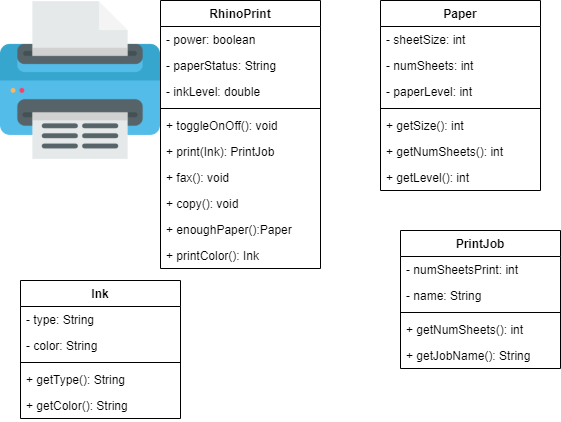

The diagram above was exported from draw.io. Its source (the exported page's mxGraphModel, read from the mxfile embedded in the PNG):
<mxGraphModel dx="1022" dy="469" grid="1" gridSize="10" guides="1" tooltips="1" connect="1" arrows="1" fold="1" page="1" pageScale="1" pageWidth="850" pageHeight="1100" math="0" shadow="0">
  <root>
    <mxCell id="0" />
    <mxCell id="1" parent="0" />
    <mxCell id="gy-tDalErF6gwzjKnv7m-1" value="" style="shape=image;verticalLabelPosition=bottom;labelBackgroundColor=#ffffff;verticalAlign=top;aspect=fixed;imageAspect=0;image=data:image/png,(base64 omitted: 14900 chars);" vertex="1" parent="1">
      <mxGeometry width="160" height="160" as="geometry" />
    </mxCell>
    <mxCell id="gy-tDalErF6gwzjKnv7m-14" value="RhinoPrint" style="swimlane;fontStyle=1;align=center;verticalAlign=top;childLayout=stackLayout;horizontal=1;startSize=26;horizontalStack=0;resizeParent=1;resizeParentMax=0;resizeLast=0;collapsible=1;marginBottom=0;" vertex="1" parent="1">
      <mxGeometry x="160" width="160" height="268" as="geometry" />
    </mxCell>
    <mxCell id="gy-tDalErF6gwzjKnv7m-15" value="- power: boolean" style="text;strokeColor=none;fillColor=none;align=left;verticalAlign=top;spacingLeft=4;spacingRight=4;overflow=hidden;rotatable=0;points=[[0,0.5],[1,0.5]];portConstraint=eastwest;" vertex="1" parent="gy-tDalErF6gwzjKnv7m-14">
      <mxGeometry y="26" width="160" height="26" as="geometry" />
    </mxCell>
    <mxCell id="gy-tDalErF6gwzjKnv7m-18" value="- paperStatus: String" style="text;strokeColor=none;fillColor=none;align=left;verticalAlign=top;spacingLeft=4;spacingRight=4;overflow=hidden;rotatable=0;points=[[0,0.5],[1,0.5]];portConstraint=eastwest;" vertex="1" parent="gy-tDalErF6gwzjKnv7m-14">
      <mxGeometry y="52" width="160" height="26" as="geometry" />
    </mxCell>
    <mxCell id="gy-tDalErF6gwzjKnv7m-19" value="- inkLevel: double" style="text;strokeColor=none;fillColor=none;align=left;verticalAlign=top;spacingLeft=4;spacingRight=4;overflow=hidden;rotatable=0;points=[[0,0.5],[1,0.5]];portConstraint=eastwest;" vertex="1" parent="gy-tDalErF6gwzjKnv7m-14">
      <mxGeometry y="78" width="160" height="26" as="geometry" />
    </mxCell>
    <mxCell id="gy-tDalErF6gwzjKnv7m-16" value="" style="line;strokeWidth=1;fillColor=none;align=left;verticalAlign=middle;spacingTop=-1;spacingLeft=3;spacingRight=3;rotatable=0;labelPosition=right;points=[];portConstraint=eastwest;" vertex="1" parent="gy-tDalErF6gwzjKnv7m-14">
      <mxGeometry y="104" width="160" height="8" as="geometry" />
    </mxCell>
    <mxCell id="gy-tDalErF6gwzjKnv7m-17" value="+ toggleOnOff(): void" style="text;strokeColor=none;fillColor=none;align=left;verticalAlign=top;spacingLeft=4;spacingRight=4;overflow=hidden;rotatable=0;points=[[0,0.5],[1,0.5]];portConstraint=eastwest;" vertex="1" parent="gy-tDalErF6gwzjKnv7m-14">
      <mxGeometry y="112" width="160" height="26" as="geometry" />
    </mxCell>
    <mxCell id="gy-tDalErF6gwzjKnv7m-21" value="+ print(Ink): PrintJob" style="text;strokeColor=none;fillColor=none;align=left;verticalAlign=top;spacingLeft=4;spacingRight=4;overflow=hidden;rotatable=0;points=[[0,0.5],[1,0.5]];portConstraint=eastwest;" vertex="1" parent="gy-tDalErF6gwzjKnv7m-14">
      <mxGeometry y="138" width="160" height="26" as="geometry" />
    </mxCell>
    <mxCell id="gy-tDalErF6gwzjKnv7m-22" value="+ fax(): void" style="text;strokeColor=none;fillColor=none;align=left;verticalAlign=top;spacingLeft=4;spacingRight=4;overflow=hidden;rotatable=0;points=[[0,0.5],[1,0.5]];portConstraint=eastwest;" vertex="1" parent="gy-tDalErF6gwzjKnv7m-14">
      <mxGeometry y="164" width="160" height="26" as="geometry" />
    </mxCell>
    <mxCell id="gy-tDalErF6gwzjKnv7m-23" value="+ copy(): void" style="text;strokeColor=none;fillColor=none;align=left;verticalAlign=top;spacingLeft=4;spacingRight=4;overflow=hidden;rotatable=0;points=[[0,0.5],[1,0.5]];portConstraint=eastwest;" vertex="1" parent="gy-tDalErF6gwzjKnv7m-14">
      <mxGeometry y="190" width="160" height="26" as="geometry" />
    </mxCell>
    <mxCell id="gy-tDalErF6gwzjKnv7m-24" value="+ enoughPaper():Paper" style="text;strokeColor=none;fillColor=none;align=left;verticalAlign=top;spacingLeft=4;spacingRight=4;overflow=hidden;rotatable=0;points=[[0,0.5],[1,0.5]];portConstraint=eastwest;" vertex="1" parent="gy-tDalErF6gwzjKnv7m-14">
      <mxGeometry y="216" width="160" height="26" as="geometry" />
    </mxCell>
    <mxCell id="gy-tDalErF6gwzjKnv7m-40" value="+ printColor(): Ink" style="text;strokeColor=none;fillColor=none;align=left;verticalAlign=top;spacingLeft=4;spacingRight=4;overflow=hidden;rotatable=0;points=[[0,0.5],[1,0.5]];portConstraint=eastwest;" vertex="1" parent="gy-tDalErF6gwzjKnv7m-14">
      <mxGeometry y="242" width="160" height="26" as="geometry" />
    </mxCell>
    <mxCell id="gy-tDalErF6gwzjKnv7m-10" value="Paper" style="swimlane;fontStyle=1;align=center;verticalAlign=top;childLayout=stackLayout;horizontal=1;startSize=26;horizontalStack=0;resizeParent=1;resizeParentMax=0;resizeLast=0;collapsible=1;marginBottom=0;" vertex="1" parent="1">
      <mxGeometry x="380" width="160" height="190" as="geometry" />
    </mxCell>
    <mxCell id="gy-tDalErF6gwzjKnv7m-11" value="- sheetSize: int" style="text;strokeColor=none;fillColor=none;align=left;verticalAlign=top;spacingLeft=4;spacingRight=4;overflow=hidden;rotatable=0;points=[[0,0.5],[1,0.5]];portConstraint=eastwest;" vertex="1" parent="gy-tDalErF6gwzjKnv7m-10">
      <mxGeometry y="26" width="160" height="26" as="geometry" />
    </mxCell>
    <mxCell id="gy-tDalErF6gwzjKnv7m-25" value="- numSheets: int" style="text;strokeColor=none;fillColor=none;align=left;verticalAlign=top;spacingLeft=4;spacingRight=4;overflow=hidden;rotatable=0;points=[[0,0.5],[1,0.5]];portConstraint=eastwest;" vertex="1" parent="gy-tDalErF6gwzjKnv7m-10">
      <mxGeometry y="52" width="160" height="26" as="geometry" />
    </mxCell>
    <mxCell id="gy-tDalErF6gwzjKnv7m-26" value="- paperLevel: int" style="text;strokeColor=none;fillColor=none;align=left;verticalAlign=top;spacingLeft=4;spacingRight=4;overflow=hidden;rotatable=0;points=[[0,0.5],[1,0.5]];portConstraint=eastwest;" vertex="1" parent="gy-tDalErF6gwzjKnv7m-10">
      <mxGeometry y="78" width="160" height="26" as="geometry" />
    </mxCell>
    <mxCell id="gy-tDalErF6gwzjKnv7m-12" value="" style="line;strokeWidth=1;fillColor=none;align=left;verticalAlign=middle;spacingTop=-1;spacingLeft=3;spacingRight=3;rotatable=0;labelPosition=right;points=[];portConstraint=eastwest;" vertex="1" parent="gy-tDalErF6gwzjKnv7m-10">
      <mxGeometry y="104" width="160" height="8" as="geometry" />
    </mxCell>
    <mxCell id="gy-tDalErF6gwzjKnv7m-13" value="+ getSize(): int" style="text;strokeColor=none;fillColor=none;align=left;verticalAlign=top;spacingLeft=4;spacingRight=4;overflow=hidden;rotatable=0;points=[[0,0.5],[1,0.5]];portConstraint=eastwest;" vertex="1" parent="gy-tDalErF6gwzjKnv7m-10">
      <mxGeometry y="112" width="160" height="26" as="geometry" />
    </mxCell>
    <mxCell id="gy-tDalErF6gwzjKnv7m-28" value="+ getNumSheets(): int" style="text;strokeColor=none;fillColor=none;align=left;verticalAlign=top;spacingLeft=4;spacingRight=4;overflow=hidden;rotatable=0;points=[[0,0.5],[1,0.5]];portConstraint=eastwest;" vertex="1" parent="gy-tDalErF6gwzjKnv7m-10">
      <mxGeometry y="138" width="160" height="26" as="geometry" />
    </mxCell>
    <mxCell id="gy-tDalErF6gwzjKnv7m-30" value="+ getLevel(): int" style="text;strokeColor=none;fillColor=none;align=left;verticalAlign=top;spacingLeft=4;spacingRight=4;overflow=hidden;rotatable=0;points=[[0,0.5],[1,0.5]];portConstraint=eastwest;" vertex="1" parent="gy-tDalErF6gwzjKnv7m-10">
      <mxGeometry y="164" width="160" height="26" as="geometry" />
    </mxCell>
    <mxCell id="gy-tDalErF6gwzjKnv7m-6" value="Ink" style="swimlane;fontStyle=1;align=center;verticalAlign=top;childLayout=stackLayout;horizontal=1;startSize=26;horizontalStack=0;resizeParent=1;resizeParentMax=0;resizeLast=0;collapsible=1;marginBottom=0;" vertex="1" parent="1">
      <mxGeometry x="20" y="280" width="160" height="138" as="geometry" />
    </mxCell>
    <mxCell id="gy-tDalErF6gwzjKnv7m-7" value="- type: String" style="text;strokeColor=none;fillColor=none;align=left;verticalAlign=top;spacingLeft=4;spacingRight=4;overflow=hidden;rotatable=0;points=[[0,0.5],[1,0.5]];portConstraint=eastwest;" vertex="1" parent="gy-tDalErF6gwzjKnv7m-6">
      <mxGeometry y="26" width="160" height="26" as="geometry" />
    </mxCell>
    <mxCell id="gy-tDalErF6gwzjKnv7m-32" value="- color: String" style="text;strokeColor=none;fillColor=none;align=left;verticalAlign=top;spacingLeft=4;spacingRight=4;overflow=hidden;rotatable=0;points=[[0,0.5],[1,0.5]];portConstraint=eastwest;" vertex="1" parent="gy-tDalErF6gwzjKnv7m-6">
      <mxGeometry y="52" width="160" height="26" as="geometry" />
    </mxCell>
    <mxCell id="gy-tDalErF6gwzjKnv7m-8" value="" style="line;strokeWidth=1;fillColor=none;align=left;verticalAlign=middle;spacingTop=-1;spacingLeft=3;spacingRight=3;rotatable=0;labelPosition=right;points=[];portConstraint=eastwest;" vertex="1" parent="gy-tDalErF6gwzjKnv7m-6">
      <mxGeometry y="78" width="160" height="8" as="geometry" />
    </mxCell>
    <mxCell id="gy-tDalErF6gwzjKnv7m-9" value="+ getType(): String" style="text;strokeColor=none;fillColor=none;align=left;verticalAlign=top;spacingLeft=4;spacingRight=4;overflow=hidden;rotatable=0;points=[[0,0.5],[1,0.5]];portConstraint=eastwest;" vertex="1" parent="gy-tDalErF6gwzjKnv7m-6">
      <mxGeometry y="86" width="160" height="26" as="geometry" />
    </mxCell>
    <mxCell id="gy-tDalErF6gwzjKnv7m-33" value="+ getColor(): String" style="text;strokeColor=none;fillColor=none;align=left;verticalAlign=top;spacingLeft=4;spacingRight=4;overflow=hidden;rotatable=0;points=[[0,0.5],[1,0.5]];portConstraint=eastwest;" vertex="1" parent="gy-tDalErF6gwzjKnv7m-6">
      <mxGeometry y="112" width="160" height="26" as="geometry" />
    </mxCell>
    <mxCell id="gy-tDalErF6gwzjKnv7m-2" value="PrintJob" style="swimlane;fontStyle=1;align=center;verticalAlign=top;childLayout=stackLayout;horizontal=1;startSize=26;horizontalStack=0;resizeParent=1;resizeParentMax=0;resizeLast=0;collapsible=1;marginBottom=0;" vertex="1" parent="1">
      <mxGeometry x="400" y="230" width="160" height="138" as="geometry" />
    </mxCell>
    <mxCell id="gy-tDalErF6gwzjKnv7m-3" value="- numSheetsPrint: int" style="text;strokeColor=none;fillColor=none;align=left;verticalAlign=top;spacingLeft=4;spacingRight=4;overflow=hidden;rotatable=0;points=[[0,0.5],[1,0.5]];portConstraint=eastwest;" vertex="1" parent="gy-tDalErF6gwzjKnv7m-2">
      <mxGeometry y="26" width="160" height="26" as="geometry" />
    </mxCell>
    <mxCell id="gy-tDalErF6gwzjKnv7m-38" value="- name: String" style="text;strokeColor=none;fillColor=none;align=left;verticalAlign=top;spacingLeft=4;spacingRight=4;overflow=hidden;rotatable=0;points=[[0,0.5],[1,0.5]];portConstraint=eastwest;" vertex="1" parent="gy-tDalErF6gwzjKnv7m-2">
      <mxGeometry y="52" width="160" height="26" as="geometry" />
    </mxCell>
    <mxCell id="gy-tDalErF6gwzjKnv7m-4" value="" style="line;strokeWidth=1;fillColor=none;align=left;verticalAlign=middle;spacingTop=-1;spacingLeft=3;spacingRight=3;rotatable=0;labelPosition=right;points=[];portConstraint=eastwest;" vertex="1" parent="gy-tDalErF6gwzjKnv7m-2">
      <mxGeometry y="78" width="160" height="8" as="geometry" />
    </mxCell>
    <mxCell id="gy-tDalErF6gwzjKnv7m-5" value="+ getNumSheets(): int" style="text;strokeColor=none;fillColor=none;align=left;verticalAlign=top;spacingLeft=4;spacingRight=4;overflow=hidden;rotatable=0;points=[[0,0.5],[1,0.5]];portConstraint=eastwest;" vertex="1" parent="gy-tDalErF6gwzjKnv7m-2">
      <mxGeometry y="86" width="160" height="26" as="geometry" />
    </mxCell>
    <mxCell id="gy-tDalErF6gwzjKnv7m-39" value="+ getJobName(): String" style="text;strokeColor=none;fillColor=none;align=left;verticalAlign=top;spacingLeft=4;spacingRight=4;overflow=hidden;rotatable=0;points=[[0,0.5],[1,0.5]];portConstraint=eastwest;" vertex="1" parent="gy-tDalErF6gwzjKnv7m-2">
      <mxGeometry y="112" width="160" height="26" as="geometry" />
    </mxCell>
  </root>
</mxGraphModel>